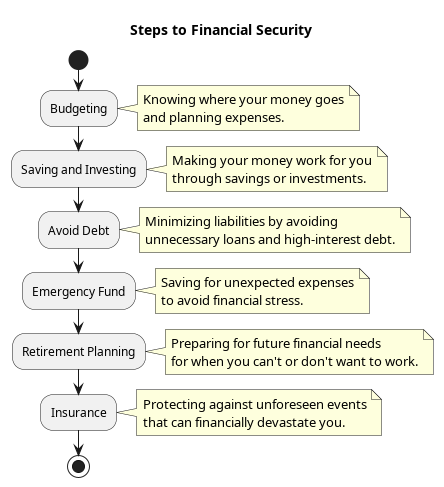

The diagram above was rendered by PlantUML. Its source (embedded in the PNG):
@startuml
title Steps to Financial Security

start

:Budgeting;
  note right
  Knowing where your money goes
  and planning expenses.
  end note

:Saving and Investing;
  note right
  Making your money work for you
  through savings or investments.
  end note
  
:Avoid Debt;
  note right
  Minimizing liabilities by avoiding
  unnecessary loans and high-interest debt.
  end note

:Emergency Fund;
  note right
  Saving for unexpected expenses
  to avoid financial stress.
  end note

:Retirement Planning;
  note right
  Preparing for future financial needs
  for when you can't or don't want to work.
  end note

:Insurance;
  note right
  Protecting against unforeseen events
  that can financially devastate you.
  end note
  
stop

@enduml